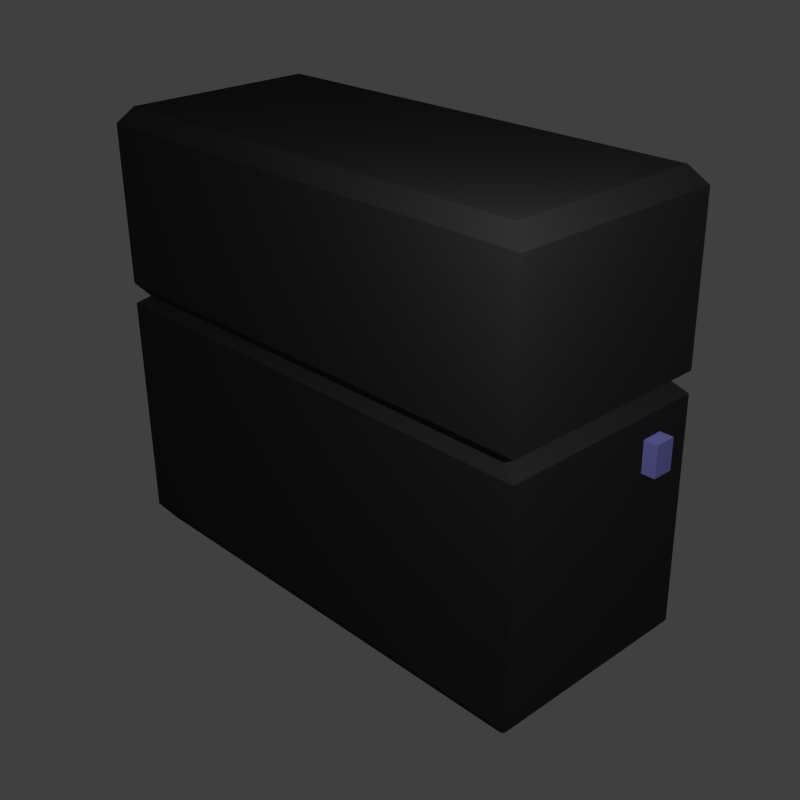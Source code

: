 # Source: PC_Block.blend  (saved by Blender 2.72.0; exported with 4.5.12 LTS)
import bpy
from mathutils import Matrix  # noqa: F401  (used for matrix-valued properties, if any)

bpy.ops.wm.read_factory_settings(use_empty=True)
scene = bpy.context.scene
scene.name = 'Scene'

# ---- collections
col_collection_1 = bpy.data.collections.new('Collection 1'); scene.collection.children.link(col_collection_1)

# ---- materials (node trees are filled in below, after node groups)
mat_material_001 = bpy.data.materials.new('Material.001')
mat_material_001.alpha_threshold = 0.0
mat_material_001.use_transparent_shadow = False
mat_material_001.preview_render_type = 'CUBE'
mat_material_001.diffuse_color = (0.35, 0.35, 1.0, 1.0)
mat_material_001.roughness = 0.5
mat_material_001.specular_intensity = 1.0
mat_material_001.line_color = (0.0, 0.0, 0.0, 1.0)
mat_material = bpy.data.materials.new('Material')
mat_material.alpha_threshold = 0.0
mat_material.use_transparent_shadow = False
mat_material.preview_render_type = 'CUBE'
mat_material.diffuse_color = (0.03968, 0.03968, 0.03968, 1.0)
mat_material.roughness = 0.5
mat_material.specular_intensity = 0.2848
mat_material.line_color = (0.0, 0.0, 0.0, 1.0)

# ---- material node trees

# ---- world
world_world = bpy.data.worlds.new('World'); scene.world = world_world
world_world.color = (0.05088, 0.05088, 0.05088)
world_world.use_sun_shadow = False
world_world.sun_shadow_jitter_overblur = 0.0
world_world.cycles.sampling_method = 'MANUAL'
world_world.cycles.sample_map_resolution = 256

# ---- cameras
cam_camera = bpy.data.cameras.new('Camera')
cam_camera.clip_end = 100.0
cam_camera.sensor_width = 32.0
cam_camera.sensor_height = 18.0
cam_camera.ortho_scale = 7.314
cam_camera.show_mist = True
cam_camera.dof.focus_distance = 0.0
cam_camera.dof.aperture_fstop = 128.0

# ---- lights
light_spot = bpy.data.lights.new('Spot', 'SPOT')
light_spot.transmission_factor = 0.0
light_spot.use_shadow = False
light_spot.energy = 124.0
light_spot.shadow_buffer_clip_start = 0.5
light_spot.shadow_soft_size = 0.1
light_spot.shadow_maximum_resolution = 0.006
light_spot.use_absolute_resolution = True
light_spot.spot_size = 1.571
light_spot.show_cone = True
light_spot.cycles.use_multiple_importance_sampling = False
light_lamp = bpy.data.lights.new('Lamp', 'POINT')
light_lamp.transmission_factor = 0.0
light_lamp.cutoff_distance = 30.0
light_lamp.energy = 100.0
light_lamp.shadow_buffer_clip_start = 1.001
light_lamp.shadow_soft_size = 0.1
light_lamp.shadow_maximum_resolution = 0.006
light_lamp.use_absolute_resolution = True
light_lamp.cycles.use_multiple_importance_sampling = False

# ---- meshes
me_cube_001 = bpy.data.meshes.new('Cube.001')
me_cube_001.from_pydata([(-1.0, -1.0, -1.0), (-1.0, 1.0, -1.0), (1.0, 1.0, -1.0), (1.0, -1.0, -1.0), (-1.0, -1.0, 1.0), (-1.0, 1.0, 1.0), (1.0, 1.0, 1.0), (1.0, -1.0, 1.0)], [], [(4, 5, 1, 0), (5, 6, 2, 1), (6, 7, 3, 2), (7, 4, 0, 3), (0, 1, 2, 3), (7, 6, 5, 4)])
me_cube_001.materials.append(mat_material_001)
me_cube_001.use_remesh_preserve_volume = False
me_cube_001.use_remesh_preserve_attributes = False
me_cube_001.use_mirror_vertex_groups = False
me_cube_001.update()
me_cube = bpy.data.meshes.new('Cube')
me_cube.from_pydata([(1.0, 0.7649, -1.0), (1.0, -0.7649, -1.0), (-2.688, -0.7649, -1.0), (-2.688, 0.7649, -1.0), (1.0, 0.7649, 2.468), (1.0, -0.7649, 2.468), (-2.688, -0.7649, 2.468), (-2.688, 0.7649, 2.468), (1.116, 0.8537, -0.8733), (1.116, 0.8537, 2.341), (1.116, -0.8537, -0.8733), (1.116, -0.8537, 2.341), (-2.804, -0.8537, -0.8733), (-2.804, -0.8537, 2.341), (-2.804, 0.8537, -0.8733), (-2.804, 0.8537, 2.341), (1.116, 0.8537, 0.9384), (0.9878, 0.7978, 1.019), (1.116, 0.8537, 1.104), (1.116, -0.8537, 0.9384), (0.9878, -0.7978, 1.019), (1.116, -0.8537, 1.104), (-2.804, -0.8537, 0.9384), (-2.675, -0.7978, 1.019), (-2.804, -0.8537, 1.104), (-2.804, 0.8537, 0.9384), (-2.675, 0.7978, 1.019), (-2.804, 0.8537, 1.104)], [], [(0, 1, 2, 3), (4, 7, 6, 5), (9, 4, 5, 11), (11, 5, 6, 13), (13, 6, 7, 15), (8, 0, 3, 14), (0, 8, 10, 1), (18, 9, 11, 21), (1, 10, 12, 2), (21, 11, 13, 24), (2, 12, 14, 3), (24, 13, 15, 27), (4, 9, 15, 7), (16, 8, 14, 25), (8, 16, 19, 10), (16, 17, 20, 19), (17, 18, 21, 20), (10, 19, 22, 12), (19, 20, 23, 22), (20, 21, 24, 23), (12, 22, 25, 14), (22, 23, 26, 25), (23, 24, 27, 26), (9, 18, 27, 15), (18, 17, 26, 27), (17, 16, 25, 26)])
me_cube.materials.append(mat_material)
me_cube.use_remesh_preserve_volume = False
me_cube.use_remesh_preserve_attributes = False
me_cube.use_mirror_vertex_groups = False
me_cube.update()

# ---- objects
ob_spot = bpy.data.objects.new('Spot', light_spot)
ob_cube_001 = bpy.data.objects.new('Cube.001', me_cube_001)
ob_cube = bpy.data.objects.new('Cube', me_cube)
ob_lamp = bpy.data.objects.new('Lamp', light_lamp)
ob_camera = bpy.data.objects.new('Camera', cam_camera)

# ---- transforms, parenting, visibility, modifiers, constraints
ob_spot.location = (2.029, -1.924, 3.682)
ob_spot.rotation_euler = (0.5106, 0.6277, 0.0)
ob_spot.lineart.crease_threshold = 0.0
ob_cube_001.location = (1.101, 0.4754, 0.6451)
ob_cube_001.scale = (0.1229, 0.08455, 0.1229)
ob_cube_001.lineart.crease_threshold = 0.0
ob_cube.location = (0.0, 0.0, 0.0)
ob_cube.lock_rotations_4d = False
ob_cube.empty_display_type = 'ARROWS'
ob_cube.lineart.crease_threshold = 0.0
ob_lamp.location = (8.193, -1.887, 5.904)
ob_lamp.rotation_euler = (0.6503, 0.05522, 1.866)
ob_lamp.lock_rotations_4d = False
ob_lamp.empty_display_type = 'ARROWS'
ob_lamp.color = (0.0, 0.0, 0.0, 0.0)
ob_lamp.lineart.crease_threshold = 0.0
ob_camera.location = (5.184, -5.523, 4.561)
ob_camera.rotation_euler = (1.109, 0.01082, 0.8149)
ob_camera.lock_rotations_4d = False
ob_camera.empty_display_type = 'ARROWS'
ob_camera.color = (0.0, 0.0, 0.0, 0.0)
ob_camera.display_type = 'WIRE'
ob_camera.lineart.crease_threshold = 0.0

# ---- collection membership
col_collection_1.objects.link(ob_spot)
col_collection_1.objects.link(ob_cube_001)
col_collection_1.objects.link(ob_cube)
col_collection_1.objects.link(ob_lamp)
col_collection_1.objects.link(ob_camera)

# ---- scene / render settings (as saved in the file)
scene.camera = ob_camera
scene.frame_start = 1; scene.frame_end = 250; scene.frame_set(1)
scene.render.engine = 'BLENDER_EEVEE_NEXT'
scene.render.resolution_x = 1080
scene.render.dither_intensity = 0.0
scene.cycles.use_denoising = False
scene.cycles.samples = 10
scene.cycles.sampling_pattern = 'TABULATED_SOBOL'
scene.cycles.light_sampling_threshold = 0.0
scene.cycles.use_adaptive_sampling = False
scene.cycles.use_light_tree = False
scene.cycles.blur_glossy = 0.0
scene.cycles.pixel_filter_type = 'GAUSSIAN'
scene.cycles.sample_clamp_indirect = 0.0
scene.view_settings.view_transform = 'Standard'
bpy.context.view_layer.update()

